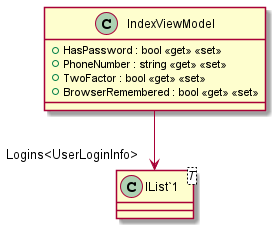

The diagram above was rendered by PlantUML. Its source (embedded in the PNG):
@startuml
class IndexViewModel {
    + HasPassword : bool <<get>> <<set>>
    + PhoneNumber : string <<get>> <<set>>
    + TwoFactor : bool <<get>> <<set>>
    + BrowserRemembered : bool <<get>> <<set>>
}
class "IList`1"<T> {
}
IndexViewModel --> "Logins<UserLoginInfo>" "IList`1"
@enduml